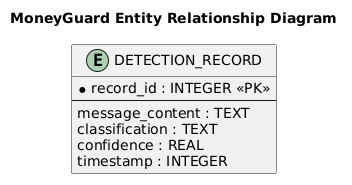

The diagram above was rendered by PlantUML. Its source (embedded in the PNG):
@startuml
title MoneyGuard Entity Relationship Diagram

entity "DETECTION_RECORD" as Detection {
  * record_id : INTEGER <<PK>>
  --
  message_content : TEXT
  classification : TEXT
  confidence : REAL
  timestamp : INTEGER
}
@enduml